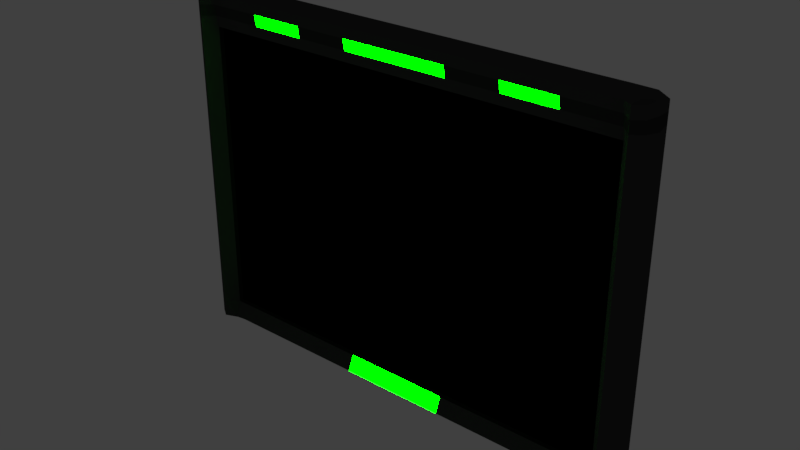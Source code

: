 # Source: terminal_small.blend  (saved by Blender 2.79.0; exported with 4.5.12 LTS)
import bpy
from mathutils import Matrix  # noqa: F401  (used for matrix-valued properties, if any)

bpy.ops.wm.read_factory_settings(use_empty=True)
scene = bpy.context.scene
scene.name = 'Scene'

# ---- collections
col_collection_1 = bpy.data.collections.new('Collection 1'); scene.collection.children.link(col_collection_1)

# ---- materials (node trees are filled in below, after node groups)
mat_base = bpy.data.materials.new('Base')
mat_base.alpha_threshold = 0.0
mat_base.roughness = 0.5
mat_screen = bpy.data.materials.new('Screen')
mat_screen.alpha_threshold = 0.0
mat_screen.roughness = 0.5
mat_vents = bpy.data.materials.new('Vents')
mat_vents.alpha_threshold = 0.0
mat_vents.roughness = 0.5
mat_screen_edge = bpy.data.materials.new('Screen Edge')
mat_screen_edge.alpha_threshold = 0.0
mat_screen_edge.roughness = 0.5
mat_accents = bpy.data.materials.new('Accents')
mat_accents.alpha_threshold = 0.0
mat_accents.roughness = 0.5

# ---- material node trees
mat_base.use_nodes = True; mat_base.node_tree.nodes.clear()
_N = mat_base.node_tree.nodes; _L = mat_base.node_tree.links
n0 = _N.new('ShaderNodeOutputMaterial'); n0.name = 'Material Output'; n0.location = (300, 300)
n1 = _N.new('ShaderNodeBsdfDiffuse'); n1.name = 'Diffuse BSDF'; n1.location = (10, 300)
n1.inputs[0].default_value = (0.04696, 0.04696, 0.04696, 1.0)
_L.new(n1.outputs[0], n0.inputs[0])
n0.is_active_output = True
mat_screen.use_nodes = True; mat_screen.node_tree.nodes.clear()
_N = mat_screen.node_tree.nodes; _L = mat_screen.node_tree.links
n0 = _N.new('ShaderNodeOutputMaterial'); n0.name = 'Material Output'; n0.location = (300, 300)
n1 = _N.new('ShaderNodeBsdfDiffuse'); n1.name = 'Diffuse BSDF'; n1.location = (10, 300)
n1.inputs[0].default_value = (0.0, 0.0, 0.0, 1.0)
_L.new(n1.outputs[0], n0.inputs[0])
n0.is_active_output = True
mat_vents.use_nodes = True; mat_vents.node_tree.nodes.clear()
_N = mat_vents.node_tree.nodes; _L = mat_vents.node_tree.links
n0 = _N.new('ShaderNodeOutputMaterial'); n0.name = 'Material Output'; n0.location = (300, 300)
n1 = _N.new('ShaderNodeEmission'); n1.name = 'Emission'; n1.location = (10, 300)
n1.inputs[0].default_value = (0.0, 0.5846, 0.0, 1.0)
n1.inputs[1].default_value = 50.0
_L.new(n1.outputs[0], n0.inputs[0])
n0.is_active_output = True
mat_screen_edge.use_nodes = True; mat_screen_edge.node_tree.nodes.clear()
_N = mat_screen_edge.node_tree.nodes; _L = mat_screen_edge.node_tree.links
n0 = _N.new('ShaderNodeOutputMaterial'); n0.name = 'Material Output'; n0.location = (300, 300)
n1 = _N.new('ShaderNodeBsdfDiffuse'); n1.name = 'Diffuse BSDF'; n1.location = (10, 300)
n1.inputs[0].default_value = (0.01002, 0.01002, 0.01002, 1.0)
_L.new(n1.outputs[0], n0.inputs[0])
n0.is_active_output = True
mat_accents.use_nodes = True; mat_accents.node_tree.nodes.clear()
_N = mat_accents.node_tree.nodes; _L = mat_accents.node_tree.links
n0 = _N.new('ShaderNodeOutputMaterial'); n0.name = 'Material Output'; n0.location = (300, 300)
n1 = _N.new('ShaderNodeBsdfDiffuse'); n1.name = 'Diffuse BSDF'; n1.location = (10, 300)
n1.inputs[0].default_value = (0.03106, 0.03106, 0.03106, 1.0)
_L.new(n1.outputs[0], n0.inputs[0])
n0.is_active_output = True

# ---- world
world_world = bpy.data.worlds.new('World'); scene.world = world_world
world_world.color = (0.05088, 0.05088, 0.05088)
world_world.use_sun_shadow = False
world_world.sun_shadow_jitter_overblur = 0.0
world_world.cycles.sampling_method = 'MANUAL'

# ---- meshes
me_cube_001 = bpy.data.meshes.new('Cube.001')
me_cube_001.from_pydata([(-1.151, -0.04768, -0.81), (-1.151, -0.04768, 0.899), (-1.151, 0.05977, -0.81), (-1.151, 0.05977, 0.8765), (1.151, -0.04768, -0.81), (1.151, -0.04768, 0.899), (1.151, 0.05977, -0.81), (1.151, 0.05977, 0.8765), (1.056, 0.05977, -0.81), (-1.056, 0.05977, -0.81), (-1.056, 0.05977, 0.899), (1.056, 0.05977, 0.899), (-1.056, -0.04768, -0.8617), (1.056, -0.04768, -0.8617), (1.056, -0.04768, 0.9428), (-1.056, -0.04768, 0.9428), (-1.191, -0.04768, -0.7351), (-1.191, -0.04768, 0.7351), (-1.151, 0.05977, 0.7351), (-1.151, 0.05977, -0.7351), (1.151, 0.05977, 0.7351), (1.151, 0.05977, -0.7351), (1.191, -0.04768, 0.7351), (1.191, -0.04768, -0.7351), (1.056, -0.04768, 0.7351), (1.056, -0.04768, -0.7351), (-1.056, -0.04768, 0.7351), (-1.056, -0.04768, -0.7351), (-1.056, 0.05977, 0.7351), (-1.056, 0.05977, -0.7351), (1.056, 0.05977, 0.7351), (1.056, 0.05977, -0.7351), (-1.151, -0.1031, 0.7351), (-1.151, -0.1031, 0.899), (1.151, -0.1031, -0.7351), (1.151, -0.1031, -0.81), (1.056, -0.1031, -0.81), (-1.056, -0.1031, 0.899), (-1.151, -0.1031, -0.81), (-1.056, -0.1031, -0.81), (1.151, -0.1031, 0.899), (1.056, -0.1031, 0.899), (1.056, -0.07328, -0.7351), (-1.056, -0.07328, -0.7351), (-1.151, -0.1031, -0.7351), (1.151, -0.1031, 0.7351), (1.056, -0.07328, 0.7351), (-1.056, -0.07328, 0.7351), (1.104, 0.05977, 0.899), (1.104, -0.05498, -0.8617), (1.104, 0.05977, -0.81), (1.104, -0.05498, 0.9428), (1.104, 0.05977, -0.7351), (1.104, 0.05977, 0.7351), (1.104, -0.1357, -0.81), (1.104, -0.1357, 0.899), (1.104, -0.1357, -0.7351), (1.104, -0.1357, 0.7351), (-1.104, 0.05977, -0.81), (-1.104, -0.05498, 0.9428), (-1.104, 0.05977, 0.899), (-1.104, -0.05498, -0.8617), (-1.104, 0.05977, -0.7351), (-1.104, 0.05977, 0.7351), (-1.104, -0.1357, 0.899), (-1.104, -0.1357, -0.81), (-1.104, -0.1357, -0.7351), (-1.104, -0.1357, 0.7351), (-1.178, -0.04768, 0.7897), (-1.164, -0.04768, 0.8444), (-1.151, 0.05977, 0.8294), (-1.151, 0.05977, 0.7822), (1.151, 0.05977, 0.8294), (1.151, 0.05977, 0.7822), (1.164, -0.04768, 0.8444), (1.178, -0.04768, 0.7897), (-1.056, 0.05977, 0.8444), (-1.056, 0.05977, 0.7897), (1.056, 0.05977, 0.8444), (1.056, 0.05977, 0.7897), (-1.151, -0.1031, 0.7897), (-1.151, -0.1031, 0.8444), (1.151, -0.1031, 0.8444), (1.151, -0.1031, 0.7897), (1.056, -0.09316, 0.8444), (1.056, -0.08322, 0.7897), (-1.056, -0.09316, 0.8444), (-1.056, -0.08322, 0.7897), (1.104, -0.1357, 0.8444), (1.104, -0.1357, 0.7897), (1.104, 0.05977, 0.8444), (1.104, 0.05977, 0.7897), (-1.104, -0.1357, 0.8444), (-1.104, -0.1357, 0.7897), (-1.104, 0.05977, 0.8444), (-1.104, 0.05977, 0.7897), (0.792, 0.05977, -0.81), (0.528, 0.05977, -0.81), (0.264, 0.05977, -0.81), (-2.98e-08, 0.05977, -0.81), (-0.264, 0.05977, -0.81), (-0.528, 0.05977, -0.81), (-0.792, 0.05977, -0.81), (-0.792, 0.05977, 0.899), (-0.528, 0.05977, 0.899), (-0.264, 0.05977, 0.899), (2.98e-08, 0.05977, 0.899), (0.264, 0.05977, 0.899), (0.528, 0.05977, 0.899), (0.792, 0.05977, 0.899), (-0.792, -0.04768, -0.8617), (-0.528, -0.04768, -0.8617), (-0.264, -0.04768, -0.8617), (2.98e-08, -0.04768, -0.8617), (0.264, -0.04768, -0.8617), (0.528, -0.04768, -0.8617), (0.792, -0.04768, -0.8617), (0.792, -0.04768, 0.9428), (0.528, -0.04768, 0.9428), (0.264, -0.04768, 0.9428), (-2.98e-08, -0.04768, 0.9428), (-0.264, -0.04768, 0.9428), (-0.528, -0.04768, 0.9428), (-0.792, -0.04768, 0.9428), (-0.792, 0.05977, -0.7351), (-0.528, 0.05977, -0.7351), (-0.264, 0.05977, -0.7351), (0.0, 0.05977, -0.7351), (0.264, 0.05977, -0.7351), (0.528, 0.05977, -0.7351), (0.792, 0.05977, -0.7351), (-0.792, 0.05977, 0.7351), (-0.528, 0.05977, 0.7351), (-0.264, 0.05977, 0.7351), (0.0, 0.05977, 0.7351), (0.264, 0.05977, 0.7351), (0.528, 0.05977, 0.7351), (0.792, 0.05977, 0.7351), (0.792, -0.04768, -0.7351), (0.528, -0.04768, -0.7351), (0.264, -0.04768, -0.7351), (-2.98e-08, -0.04768, -0.7351), (-0.264, -0.04768, -0.7351), (-0.528, -0.04768, -0.7351), (-0.792, -0.04768, -0.7351), (0.792, -0.04768, 0.7351), (0.528, -0.04768, 0.7351), (0.264, -0.04768, 0.7351), (-2.98e-08, -0.04768, 0.7351), (-0.264, -0.04768, 0.7351), (-0.528, -0.04768, 0.7351), (-0.792, -0.04768, 0.7351), (-0.792, -0.1031, -0.81), (-0.528, -0.1031, -0.81), (-0.264, -0.1031, -0.81), (2.98e-08, -0.1031, -0.81), (0.264, -0.1031, -0.81), (0.528, -0.1031, -0.81), (0.792, -0.1031, -0.81), (0.792, -0.1031, 0.899), (0.528, -0.1031, 0.899), (0.264, -0.1031, 0.899), (-2.98e-08, -0.1031, 0.899), (-0.264, -0.1031, 0.899), (-0.528, -0.1031, 0.899), (-0.792, -0.1031, 0.899), (0.792, -0.07328, -0.7351), (0.528, -0.07328, -0.7351), (0.264, -0.07328, -0.7351), (-2.98e-08, -0.07328, -0.7351), (-0.264, -0.07328, -0.7351), (-0.528, -0.07328, -0.7351), (-0.792, -0.07328, -0.7351), (0.792, -0.07328, 0.7351), (0.528, -0.07328, 0.7351), (0.264, -0.07328, 0.7351), (-2.98e-08, -0.07328, 0.7351), (-0.264, -0.07328, 0.7351), (-0.528, -0.07328, 0.7351), (-0.792, -0.07328, 0.7351), (0.792, -0.08322, 0.7897), (0.528, -0.08322, 0.7897), (0.264, -0.08322, 0.7897), (-2.98e-08, -0.08322, 0.7897), (-0.264, -0.08322, 0.7897), (-0.528, -0.08322, 0.7897), (-0.792, -0.08322, 0.7897), (0.792, -0.09316, 0.8444), (0.528, -0.09316, 0.8444), (0.264, -0.09316, 0.8444), (-2.98e-08, -0.09316, 0.8444), (-0.264, -0.09316, 0.8444), (-0.528, -0.09316, 0.8444), (-0.792, -0.09316, 0.8444), (-0.792, 0.05977, 0.7897), (-0.528, 0.05977, 0.7897), (-0.264, 0.05977, 0.7897), (0.0, 0.05977, 0.7897), (0.264, 0.05977, 0.7897), (0.528, 0.05977, 0.7897), (0.792, 0.05977, 0.7897), (-0.792, 0.05977, 0.8444), (-0.528, 0.05977, 0.8444), (-0.264, 0.05977, 0.8444), (2.98e-08, 0.05977, 0.8444), (0.264, 0.05977, 0.8444), (0.528, 0.05977, 0.8444), (0.792, 0.05977, 0.8444), (0.792, -0.04664, 0.7964), (0.528, -0.04664, 0.7964), (0.264, -0.04664, 0.7964), (-2.98e-08, -0.04664, 0.7964), (-0.264, -0.04664, 0.7964), (-0.528, -0.04664, 0.7964), (-0.792, -0.04664, 0.7964), (0.792, -0.05658, 0.851), (0.528, -0.05658, 0.851), (0.264, -0.05658, 0.851), (-2.98e-08, -0.05658, 0.851), (-0.264, -0.05658, 0.851), (-0.528, -0.05658, 0.851), (-0.792, -0.05658, 0.851), (-0.264, -0.04383, -0.8336), (2.98e-08, -0.04383, -0.8336), (0.264, -0.04383, -0.8336), (0.264, -0.01402, -0.7587), (-2.98e-08, -0.01402, -0.7587), (-0.264, -0.01402, -0.7587)], [], [(69, 1, 3, 70), (90, 48, 7, 72), (72, 7, 5, 74), (16, 0, 38, 44), (50, 6, 4, 49), (60, 3, 1, 59), (48, 11, 14, 51), (103, 10, 15, 123), (58, 9, 12, 61), (96, 8, 13, 116), (23, 22, 45, 34), (145, 24, 46, 173), (94, 60, 10, 76), (207, 109, 11, 78), (96, 130, 31, 8), (130, 137, 30, 31), (58, 62, 29, 9), (62, 63, 28, 29), (74, 5, 40, 82), (144, 151, 26, 27), (123, 15, 37, 165), (59, 1, 33, 64), (144, 27, 43, 172), (51, 14, 41, 55), (6, 21, 23, 4), (21, 20, 22, 23), (50, 52, 21, 6), (52, 53, 20, 21), (0, 16, 19, 2), (16, 17, 18, 19), (92, 64, 33, 81), (88, 55, 41, 84), (193, 165, 37, 86), (152, 172, 43, 39), (54, 56, 42, 36), (56, 57, 46, 42), (65, 66, 44, 38), (66, 67, 32, 44), (17, 16, 44, 32), (24, 25, 42, 46), (68, 17, 32, 80), (61, 12, 39, 65), (4, 23, 34, 35), (27, 26, 47, 43), (116, 13, 36, 158), (49, 4, 35, 54), (13, 49, 54, 36), (34, 45, 57, 56), (35, 34, 56, 54), (82, 40, 55, 88), (31, 30, 53, 52), (8, 31, 52, 50), (5, 51, 55, 40), (7, 48, 51, 5), (8, 50, 49, 13), (78, 11, 48, 90), (0, 61, 65, 38), (43, 47, 67, 66), (39, 43, 66, 65), (86, 37, 64, 92), (15, 59, 64, 37), (19, 18, 63, 62), (2, 19, 62, 58), (70, 3, 60, 94), (2, 58, 61, 0), (10, 60, 59, 15), (18, 71, 95, 63), (71, 70, 94, 95), (47, 87, 93, 67), (87, 86, 92, 93), (30, 79, 91, 53), (79, 78, 90, 91), (45, 83, 89, 57), (83, 82, 88, 89), (1, 69, 81, 33), (69, 68, 80, 81), (179, 186, 87, 47), (186, 193, 86, 87), (57, 89, 85, 46), (89, 88, 84, 85), (67, 93, 80, 32), (93, 92, 81, 80), (22, 75, 83, 45), (75, 74, 82, 83), (137, 200, 79, 30), (200, 207, 78, 79), (63, 95, 77, 28), (95, 94, 76, 77), (20, 73, 75, 22), (73, 72, 74, 75), (53, 91, 73, 20), (91, 90, 72, 73), (17, 68, 71, 18), (68, 69, 70, 71), (77, 76, 201, 194), (194, 201, 202, 195), (195, 202, 203, 196), (196, 203, 204, 197), (197, 204, 205, 198), (198, 205, 206, 199), (199, 206, 207, 200), (28, 77, 194, 131), (131, 194, 195, 132), (132, 195, 196, 133), (133, 196, 197, 134), (134, 197, 198, 135), (135, 198, 199, 136), (136, 199, 200, 137), (85, 84, 187, 180), (189, 190, 218, 217), (181, 188, 189, 182), (191, 184, 212, 219), (181, 180, 208, 209), (184, 191, 192, 185), (187, 188, 216, 215), (46, 85, 180, 173), (173, 180, 181, 174), (174, 181, 182, 175), (175, 182, 183, 176), (176, 183, 184, 177), (177, 184, 185, 178), (178, 185, 186, 179), (12, 110, 152, 39), (110, 111, 153, 152), (111, 112, 154, 153), (112, 113, 155, 154), (113, 114, 156, 155), (114, 115, 157, 156), (115, 116, 158, 157), (36, 42, 166, 158), (158, 166, 167, 157), (157, 167, 168, 156), (155, 156, 224, 223), (168, 169, 226, 225), (154, 170, 171, 153), (153, 171, 172, 152), (84, 41, 159, 187), (187, 159, 160, 188), (188, 160, 161, 189), (189, 161, 162, 190), (190, 162, 163, 191), (191, 163, 164, 192), (192, 164, 165, 193), (25, 138, 166, 42), (138, 139, 167, 166), (139, 140, 168, 167), (140, 141, 169, 168), (141, 142, 170, 169), (142, 143, 171, 170), (143, 144, 172, 171), (14, 117, 159, 41), (117, 118, 160, 159), (118, 119, 161, 160), (119, 120, 162, 161), (120, 121, 163, 162), (121, 122, 164, 163), (122, 123, 165, 164), (25, 24, 145, 138), (138, 145, 146, 139), (139, 146, 147, 140), (140, 147, 148, 141), (141, 148, 149, 142), (142, 149, 150, 143), (143, 150, 151, 144), (29, 28, 131, 124), (124, 131, 132, 125), (125, 132, 133, 126), (126, 133, 134, 127), (127, 134, 135, 128), (128, 135, 136, 129), (129, 136, 137, 130), (9, 29, 124, 102), (102, 124, 125, 101), (101, 125, 126, 100), (100, 126, 127, 99), (99, 127, 128, 98), (98, 128, 129, 97), (97, 129, 130, 96), (76, 10, 103, 201), (201, 103, 104, 202), (202, 104, 105, 203), (203, 105, 106, 204), (204, 106, 107, 205), (205, 107, 108, 206), (206, 108, 109, 207), (26, 151, 179, 47), (151, 150, 178, 179), (150, 149, 177, 178), (149, 148, 176, 177), (148, 147, 175, 176), (147, 146, 174, 175), (146, 145, 173, 174), (9, 102, 110, 12), (102, 101, 111, 110), (101, 100, 112, 111), (100, 99, 113, 112), (99, 98, 114, 113), (98, 97, 115, 114), (97, 96, 116, 115), (11, 109, 117, 14), (109, 108, 118, 117), (108, 107, 119, 118), (107, 106, 120, 119), (106, 105, 121, 120), (105, 104, 122, 121), (104, 103, 123, 122), (208, 215, 216, 209), (210, 217, 218, 211), (211, 218, 219, 212), (213, 220, 221, 214), (185, 192, 220, 213), (183, 182, 210, 211), (193, 186, 214, 221), (190, 191, 219, 218), (184, 183, 211, 212), (180, 187, 215, 208), (192, 193, 221, 220), (186, 185, 213, 214), (188, 181, 209, 216), (182, 189, 217, 210), (224, 225, 226, 223), (223, 226, 227, 222), (170, 154, 222, 227), (169, 170, 227, 226), (156, 168, 225, 224), (154, 155, 223, 222)])
me_cube_001.polygons.foreach_set('material_index', [0, 0, 0, 0, 0, 0, 0, 0, 0, 0, 0, 3, 0, 0, 0, 0, 0, 0, 0, 1, 0, 0, 3, 0, 0, 0, 0, 0, 0, 0, 0, 0, 0, 0, 0, 0, 0, 0, 0, 3, 0, 0, 0, 3, 0, 0, 0, 0, 0, 0, 0, 0, 0, 0, 0, 0, 0, 0, 0, 0, 0, 0, 0, 0, 0, 0, 0, 0, 0, 4, 0, 0, 0, 4, 0, 4, 0, 4, 0, 4, 0, 4, 0, 4, 0, 0, 0, 0, 0, 4, 0, 0, 0, 4, 0, 0, 0, 0, 0, 0, 0, 0, 0, 0, 0, 0, 0, 0, 4, 2, 4, 2, 2, 4, 2, 0, 0, 0, 0, 0, 0, 0, 0, 0, 0, 0, 0, 0, 0, 0, 0, 0, 2, 2, 0, 0, 0, 0, 0, 0, 0, 0, 0, 3, 3, 3, 3, 3, 3, 3, 0, 0, 0, 0, 0, 0, 0, 1, 1, 1, 1, 1, 1, 1, 0, 0, 0, 0, 0, 0, 0, 0, 0, 0, 0, 0, 0, 0, 0, 0, 0, 0, 0, 0, 0, 3, 3, 3, 3, 3, 3, 3, 0, 0, 0, 0, 0, 0, 0, 0, 0, 0, 0, 0, 0, 0, 2, 2, 2, 2, 2, 2, 2, 2, 2, 2, 2, 2, 2, 2, 2, 2, 2, 2, 2, 2])
_uv = me_cube_001.uv_layers.new(name='UVMap')
_uv.uv.foreach_set('vector', [0.0, 0.0, 0.0, 0.0, 0.0, 0.0, 0.0, 0.0, 0.0, 0.0, 0.0, 0.0, 0.0, 0.0, 0.0, 0.0, 0.0, 0.0, 0.0, 0.0, 0.0, 0.0, 0.0, 0.0, 0.0, 0.0, 0.0, 0.0, 0.0, 0.0, 0.0, 0.0, 0.0, 0.0, 0.0, 0.0, 0.0, 0.0, 0.0, 0.0, 0.0, 0.0, 0.0, 0.0, 0.0, 0.0, 0.0, 0.0, 0.0, 0.0, 0.0, 0.0, 0.0, 0.0, 0.0, 0.0, 0.0, 0.0, 0.0, 0.0, 0.0, 0.0, 0.0, 0.0, 0.0, 0.0, 0.0, 0.0, 0.0, 0.0, 0.0, 0.0, 0.0, 0.0, 0.0, 0.0, 0.0, 0.0, 0.0, 0.0, 0.0, 0.0, 0.0, 0.0, 0.0, 0.0, 0.0, 0.0, 0.0, 0.0, 0.0, 0.0, 0.0, 0.0, 0.0, 0.0, 0.0, 0.0, 0.0, 0.0, 0.0, 0.0, 0.0, 0.0, 0.0, 0.0, 0.0, 0.0, 0.0, 0.0, 0.0, 0.0, 0.0, 0.0, 0.0, 0.0, 0.0, 0.0, 0.0, 0.0, 0.0, 0.0, 0.0, 0.0, 0.0, 0.0, 0.0, 0.0, 0.0, 0.0, 0.0, 0.0, 0.0, 0.0, 0.0, 0.0, 0.0, 0.0, 0.0, 0.0, 0.0, 0.0, 0.0, 0.0, 0.0, 0.0, 0.0, 0.0, 0.0, 0.0, 0.0, 0.0, 0.1251, 0.1502, 0.1251, 0.8462, 8.342e-05, 0.8462, 8.348e-05, 0.1502, 0.0, 0.0, 0.0, 0.0, 0.0, 0.0, 0.0, 0.0, 0.0, 0.0, 0.0, 0.0, 0.0, 0.0, 0.0, 0.0, 0.0, 0.0, 0.0, 0.0, 0.0, 0.0, 0.0, 0.0, 0.0, 0.0, 0.0, 0.0, 0.0, 0.0, 0.0, 0.0, 0.0, 0.0, 0.0, 0.0, 0.0, 0.0, 0.0, 0.0, 0.0, 0.0, 0.0, 0.0, 0.0, 0.0, 0.0, 0.0, 0.0, 0.0, 0.0, 0.0, 0.0, 0.0, 0.0, 0.0, 0.0, 0.0, 0.0, 0.0, 0.0, 0.0, 0.0, 0.0, 0.0, 0.0, 0.0, 0.0, 0.0, 0.0, 0.0, 0.0, 0.0, 0.0, 0.0, 0.0, 0.0, 0.0, 0.0, 0.0, 0.0, 0.0, 0.0, 0.0, 0.0, 0.0, 0.0, 0.0, 0.0, 0.0, 0.0, 0.0, 0.0, 0.0, 0.0, 0.0, 0.0, 0.0, 0.0, 0.0, 0.0, 0.0, 0.0, 0.0, 0.0, 0.0, 0.0, 0.0, 0.0, 0.0, 0.0, 0.0, 0.0, 0.0, 0.0, 0.0, 0.0, 0.0, 0.0, 0.0, 0.0, 0.0, 0.0, 0.0, 0.0, 0.0, 0.0, 0.0, 0.0, 0.0, 0.0, 0.0, 0.0, 0.0, 0.0, 0.0, 0.0, 0.0, 0.0, 0.0, 0.0, 0.0, 0.0, 0.0, 0.0, 0.0, 0.0, 0.0, 0.0, 0.0, 0.0, 0.0, 0.0, 0.0, 0.0, 0.0, 0.0, 0.0, 0.0, 0.0, 0.0, 0.0, 0.0, 0.0, 0.0, 0.0, 0.0, 0.0, 0.0, 0.0, 0.0, 0.0, 0.0, 0.0, 0.0, 0.0, 0.0, 0.0, 0.0, 0.0, 0.0, 0.0, 0.0, 0.0, 0.0, 0.0, 0.0, 0.0, 0.0, 0.0, 0.0, 0.0, 0.0, 0.0, 0.0, 0.0, 0.0, 0.0, 0.0, 0.0, 0.0, 0.0, 0.0, 0.0, 0.0, 0.0, 0.0, 0.0, 0.0, 0.0, 0.0, 0.0, 0.0, 0.0, 0.0, 0.0, 0.0, 0.0, 0.0, 0.0, 0.0, 0.0, 0.0, 0.0, 0.0, 0.0, 0.0, 0.0, 0.0, 0.0, 0.0, 0.0, 0.0, 0.0, 0.0, 0.0, 0.0, 0.0, 0.0, 0.0, 0.0, 0.0, 0.0, 0.0, 0.0, 0.0, 0.0, 0.0, 0.0, 0.0, 0.0, 0.0, 0.0, 0.0, 0.0, 0.0, 0.0, 0.0, 0.0, 0.0, 0.0, 0.0, 0.0, 0.0, 0.0, 0.0, 0.0, 0.0, 0.0, 0.0, 0.0, 0.0, 0.0, 0.0, 0.0, 0.0, 0.0, 0.0, 0.0, 0.0, 0.0, 0.0, 0.0, 0.0, 0.0, 0.0, 0.0, 0.0, 0.0, 0.0, 0.0, 0.0, 0.0, 0.0, 0.0, 0.0, 0.0, 0.0, 0.0, 0.0, 0.0, 0.0, 0.0, 0.0, 0.0, 0.0, 0.0, 0.0, 0.0, 0.0, 0.0, 0.0, 0.0, 0.0, 0.0, 0.0, 0.0, 0.0, 0.0, 0.0, 0.0, 0.0, 0.0, 0.0, 0.0, 0.0, 0.0, 0.0, 0.0, 0.0, 0.0, 0.0, 0.0, 0.0, 0.0, 0.0, 0.0, 0.0, 0.0, 0.0, 0.0, 0.0, 0.0, 0.0, 0.0, 0.0, 0.0, 0.0, 0.0, 0.0, 0.0, 0.0, 0.0, 0.0, 0.0, 0.0, 0.0, 0.0, 0.0, 0.0, 0.0, 0.0, 0.0, 0.0, 0.0, 0.0, 0.0, 0.0, 0.0, 0.0, 0.0, 0.0, 0.0, 0.0, 0.0, 0.0, 0.0, 0.0, 0.0, 0.0, 0.0, 0.0, 0.0, 0.0, 0.0, 0.0, 0.0, 0.0, 0.0, 0.0, 0.0, 0.0, 0.0, 0.0, 0.0, 0.0, 0.0, 0.0, 0.0, 0.0, 0.0, 0.0, 0.0, 0.0, 0.0, 0.0, 0.0, 0.0, 0.0, 0.0, 0.0, 0.0, 0.0, 0.0, 0.0, 0.0, 0.0, 0.0, 0.0, 0.0, 0.0, 0.0, 0.0, 0.0, 0.0, 0.0, 0.0, 0.0, 0.0, 0.0, 0.0, 0.0, 0.0, 0.0, 0.0, 0.0, 0.0, 0.0, 0.0, 0.0, 0.0, 0.0, 0.0, 0.0, 0.0, 0.0, 0.0, 0.0, 0.0, 0.0, 0.0, 0.0, 0.0, 0.0, 0.0, 0.0, 0.0, 0.0, 0.0, 0.0, 0.0, 0.0, 0.0, 0.0, 0.0, 0.0, 0.0, 0.0, 0.0, 0.0, 0.0, 0.0, 0.0, 0.0, 0.0, 0.0, 0.0, 0.0, 0.0, 0.0, 0.0, 0.0, 0.0, 0.0, 0.0, 0.0, 0.0, 0.0, 0.0, 0.0, 0.0, 0.0, 0.0, 0.0, 0.0, 0.0, 0.0, 0.0, 0.0, 0.0, 0.0, 0.0, 0.0, 0.0, 0.0, 0.0, 0.0, 0.0, 0.0, 0.0, 0.0, 0.0, 0.0, 0.0, 0.0, 0.0, 0.0, 0.0, 0.0, 0.0, 0.0, 0.0, 0.0, 0.0, 0.0, 0.0, 0.0, 0.0, 0.0, 0.0, 0.0, 0.0, 0.0, 0.0, 0.0, 0.0, 0.0, 0.0, 0.0, 0.0, 0.0, 0.0, 0.0, 0.0, 0.0, 0.0, 0.0, 0.0, 0.0, 0.0, 0.0, 0.0, 0.0, 0.0, 0.0, 0.0, 0.0, 0.0, 0.0, 0.0, 0.0, 0.0, 0.0, 0.0, 0.0, 0.0, 0.0, 0.0, 0.0, 0.0, 0.0, 0.0, 0.0, 0.0, 0.0, 0.0, 0.0, 0.0, 0.0, 0.0, 0.0, 0.0, 0.0, 0.0, 0.0, 0.0, 0.0, 0.0, 0.0, 0.0, 0.0, 0.0, 0.0, 0.0, 0.0, 0.0, 0.0, 0.0, 0.0, 0.0, 0.0, 0.0, 0.0, 0.0, 0.0, 0.0, 0.0, 0.0, 0.0, 0.0, 0.0, 0.0, 0.0, 0.0, 0.0, 0.0, 0.0, 0.0, 0.0, 0.0, 0.0, 0.0, 0.0, 0.0, 0.0, 0.0, 0.0, 0.0, 0.0, 0.0, 0.0, 0.0, 0.0, 0.0, 0.0, 0.0, 0.0, 0.0, 0.0, 0.0, 0.0, 0.0, 0.0, 0.0, 0.0, 0.0, 0.0, 0.0, 0.0, 0.0, 0.0, 0.0, 0.0, 0.0, 0.0, 0.0, 0.0, 0.0, 0.0, 0.0, 0.0, 0.0, 0.0, 0.0, 0.0, 0.0, 0.0, 0.0, 0.0, 0.0, 0.0, 0.0, 0.0, 0.0, 0.0, 0.0, 0.0, 0.0, 0.0, 0.0, 0.0, 0.0, 0.0, 0.0, 0.0, 0.0, 0.0, 0.0, 0.0, 0.0, 0.0, 0.0, 0.0, 0.0, 0.0, 0.0, 0.0, 0.0, 0.0, 0.0, 0.0, 0.0, 0.0, 0.0, 0.0, 0.0, 0.0, 0.0, 0.0, 0.0, 0.0, 0.0, 0.0, 0.0, 0.0, 0.0, 0.0, 0.0, 0.0, 0.0, 0.0, 0.0, 0.0, 0.0, 0.0, 0.0, 0.0, 0.0, 0.0, 0.0, 0.0, 0.0, 0.0, 0.0, 0.0, 0.0, 0.0, 0.0, 0.0, 0.0, 0.0, 0.0, 0.0, 0.0, 0.0, 0.0, 0.0, 0.0, 0.0, 0.0, 0.0, 0.0, 0.0, 0.0, 0.0, 0.0, 0.0, 0.0, 0.0, 0.0, 0.0, 0.0, 0.0, 0.0, 0.0, 0.0, 0.0, 0.0, 0.0, 0.0, 0.0, 0.0, 0.0, 0.0, 0.0, 0.0, 0.0, 0.0, 0.0, 0.0, 0.0, 0.0, 0.0, 0.0, 0.0, 0.0, 0.0, 0.0, 0.0, 0.0, 0.0, 0.0, 0.0, 0.0, 0.0, 0.0, 0.0, 0.0, 0.0, 0.0, 0.0, 0.0, 0.0, 0.0, 0.0, 0.0, 0.0, 0.0, 0.0, 0.0, 0.0, 0.0, 0.0, 0.0, 0.0, 0.0, 0.0, 0.0, 0.0, 0.0, 0.0, 0.0, 0.0, 0.0, 0.0, 0.0, 0.0, 0.0, 0.0, 0.0, 0.0, 0.0, 0.0, 0.0, 0.0, 0.0, 0.0, 0.0, 0.0, 0.0, 0.0, 0.0, 0.0, 0.0, 0.0, 0.0, 0.0, 0.0, 0.0, 0.0, 0.0, 0.0, 0.0, 0.0, 0.0, 0.0, 0.0, 0.0, 0.0, 0.0, 0.0, 0.0, 0.0, 0.0, 0.0, 0.0, 0.0, 0.0, 0.0, 0.0, 0.0, 0.0, 0.0, 0.0, 0.0, 0.0, 0.0, 0.0, 0.0, 0.0, 0.0, 0.0, 0.0, 0.0, 0.0, 0.0, 0.0, 0.0, 0.0, 0.0, 0.0, 0.0, 0.0, 0.0, 0.0, 0.0, 0.0, 0.0, 0.0, 0.0, 0.0, 0.0, 0.0, 0.0, 0.0, 0.0, 0.0, 0.0, 0.0, 0.0, 0.0, 0.0, 0.0, 0.0, 0.0, 0.0, 0.0, 0.0, 0.0, 0.0, 0.0, 0.0, 0.0, 0.0, 0.0, 0.0, 0.0, 0.0, 0.0, 0.0, 0.0, 0.0, 0.0, 0.0, 0.0, 0.0, 0.0, 0.0, 0.0, 0.0, 0.0, 0.0, 0.0, 0.0, 0.0, 0.0, 0.0, 0.0, 0.0, 0.0, 0.0, 0.0, 0.0, 0.0, 0.0, 0.0, 0.0, 0.0, 0.0, 0.0, 0.0, 0.0, 0.0, 0.0, 0.0, 0.0, 0.0, 0.0, 0.0, 0.0, 0.0, 0.0, 0.0, 0.0, 0.0, 0.0, 0.0, 0.0, 0.0, 0.0, 0.0, 0.0, 0.0, 0.0, 0.0, 0.0, 0.0, 0.0, 0.0, 0.0, 0.0, 0.0, 0.0, 0.0, 0.0, 0.0, 0.0, 0.0, 0.0, 0.0, 0.0, 0.0, 0.0, 0.0, 0.0, 0.0, 0.0, 0.0, 0.0, 0.0, 0.0, 0.0, 0.0, 0.0, 0.0, 0.0, 0.0, 0.0, 0.0, 0.0, 0.0, 0.0, 0.0, 0.0, 0.0, 0.0, 0.0, 0.0, 0.0, 0.0, 0.0, 0.0, 0.0, 0.0, 0.0, 0.0, 0.0, 0.0, 0.0, 0.0, 0.0, 0.0, 0.0, 0.0, 0.0, 0.0, 0.0, 0.0, 0.0, 0.0, 0.0, 0.0, 0.0, 0.0, 0.0, 0.0, 0.0, 0.0, 0.0, 0.0, 0.0, 0.0, 0.0, 0.0, 0.0, 0.0, 0.0, 0.0, 0.0, 0.0, 0.0, 0.0, 0.0, 0.0, 0.0, 0.0, 0.0, 0.0, 0.0, 0.0, 0.0, 0.0, 0.0, 0.0, 0.0, 0.0, 0.0, 0.0, 0.0, 0.0, 0.0, 0.0, 0.0, 0.0, 0.0, 0.0, 0.9999, 0.1502, 0.9999, 0.8462, 0.8749, 0.8462, 0.8749, 0.1502, 0.8749, 0.1502, 0.8749, 0.8462, 0.75, 0.8462, 0.75, 0.1502, 0.75, 0.1502, 0.75, 0.8462, 0.625, 0.8462, 0.625, 0.1502, 0.625, 0.1502, 0.625, 0.8462, 0.5, 0.8462, 0.5, 0.1502, 0.5, 0.1502, 0.5, 0.8462, 0.375, 0.8462, 0.375, 0.1502, 0.375, 0.1502, 0.375, 0.8462, 0.25, 0.8462, 0.25, 0.1502, 0.25, 0.1502, 0.25, 0.8462, 0.1251, 0.8462, 0.1251, 0.1502, 0.0, 0.0, 0.0, 0.0, 0.0, 0.0, 0.0, 0.0, 0.0, 0.0, 0.0, 0.0, 0.0, 0.0, 0.0, 0.0, 0.0, 0.0, 0.0, 0.0, 0.0, 0.0, 0.0, 0.0, 0.0, 0.0, 0.0, 0.0, 0.0, 0.0, 0.0, 0.0, 0.0, 0.0, 0.0, 0.0, 0.0, 0.0, 0.0, 0.0, 0.0, 0.0, 0.0, 0.0, 0.0, 0.0, 0.0, 0.0, 0.0, 0.0, 0.0, 0.0, 0.0, 0.0, 0.0, 0.0, 0.0, 0.0, 0.0, 0.0, 0.0, 0.0, 0.0, 0.0, 0.0, 0.0, 0.0, 0.0, 0.0, 0.0, 0.0, 0.0, 0.0, 0.0, 0.0, 0.0, 0.0, 0.0, 0.0, 0.0, 0.0, 0.0, 0.0, 0.0, 0.0, 0.0, 0.0, 0.0, 0.0, 0.0, 0.0, 0.0, 0.0, 0.0, 0.0, 0.0, 0.0, 0.0, 0.0, 0.0, 0.0, 0.0, 0.0, 0.0, 0.0, 0.0, 0.0, 0.0, 0.0, 0.0, 0.0, 0.0, 0.0, 0.0, 0.0, 0.0, 0.0, 0.0, 0.0, 0.0, 0.0, 0.0, 0.0, 0.0, 0.0, 0.0, 0.0, 0.0, 0.0, 0.0, 0.0, 0.0, 0.0, 0.0, 0.0, 0.0, 0.0, 0.0, 0.0, 0.0, 0.0, 0.0, 0.0, 0.0, 0.0, 0.0, 0.0, 0.0, 0.0, 0.0, 0.0, 0.0, 0.0, 0.0, 0.0, 0.0, 0.0, 0.0, 0.0, 0.0, 0.0, 0.0, 0.0, 0.0, 0.0, 0.0, 0.0, 0.0, 0.0, 0.0, 0.0, 0.0, 0.0, 0.0, 0.0, 0.0, 0.0, 0.0, 0.0, 0.0, 0.0, 0.0, 0.0, 0.0, 0.0, 0.0, 0.0, 0.0, 0.0, 0.0, 0.0, 0.0, 0.0, 0.0, 0.0, 0.0, 0.0, 0.0, 0.0, 0.0, 0.0, 0.0, 0.0, 0.0, 0.0, 0.0, 0.0, 0.0, 0.0, 0.0, 0.0, 0.0, 0.0, 0.0, 0.0, 0.0, 0.0, 0.0, 0.0, 0.0, 0.0, 0.0, 0.0, 0.0, 0.0, 0.0, 0.0, 0.0, 0.0, 0.0, 0.0, 0.0, 0.0, 0.0, 0.0, 0.0, 0.0, 0.0, 0.0, 0.0, 0.0, 0.0, 0.0, 0.0, 0.0, 0.0, 0.0, 0.0, 0.0, 0.0, 0.0, 0.0, 0.0, 0.0, 0.0, 0.0, 0.0, 0.0, 0.0, 0.0, 0.0, 0.0, 0.0, 0.0, 0.0, 0.0, 0.0, 0.0, 0.0, 0.0, 0.0, 0.0, 0.0, 0.0, 0.0, 0.0, 0.0, 0.0, 0.0, 0.0, 0.0, 0.0, 0.0, 0.0, 0.0, 0.0, 0.0, 0.0, 0.0, 0.0, 0.0, 0.0, 0.0, 0.0, 0.0, 0.0, 0.0, 0.0, 0.0, 0.0, 0.0, 0.0, 0.0, 0.0, 0.0, 0.0, 0.0, 0.0, 0.0, 0.0, 0.0, 0.0, 0.0, 0.0, 0.0, 0.0, 0.0, 0.0, 0.0, 0.0, 0.0, 0.0, 0.0, 0.0, 0.0, 0.0, 0.0, 0.0, 0.0, 0.0, 0.0, 0.0, 0.0, 0.0, 0.0, 0.0, 0.0, 0.0, 0.0, 0.0, 0.0, 0.0, 0.0, 0.0, 0.0, 0.0, 0.0, 0.0, 0.0, 0.0, 0.0, 0.0, 0.0, 0.0, 0.0, 0.0, 0.0, 0.0, 0.0, 0.0, 0.0, 0.0, 0.0, 0.0, 0.0, 0.0, 0.0, 0.0, 0.0, 0.0, 0.0, 0.0, 0.0, 0.0, 0.0, 0.0, 0.0, 0.0, 0.0, 0.0, 0.0, 0.0, 0.0, 0.0, 0.0, 0.0, 0.0, 0.0, 0.0, 0.0, 0.0, 0.0, 0.0, 0.0, 0.0, 0.0, 0.0, 0.0, 0.0, 0.0, 0.0, 0.0, 0.0, 0.0, 0.0, 0.0, 0.0, 0.0, 0.0, 0.0, 0.0, 0.0, 0.0, 0.0, 0.0, 0.0, 0.0, 0.0, 0.0, 0.0, 0.0, 0.0, 0.0, 0.0, 0.0, 0.0, 0.0, 0.0, 0.0, 0.0, 0.0, 0.0, 0.0, 0.0, 0.0, 0.0, 0.0, 0.0, 0.0, 0.0, 0.0, 0.0, 0.0, 0.0, 0.0, 0.0, 0.0, 0.0, 0.0, 0.0, 0.0, 0.0, 0.0, 0.0, 0.0, 0.0, 0.0, 0.0, 0.0, 0.0, 0.0, 0.0, 0.0, 0.0, 0.0, 0.0, 0.0, 0.0, 0.0, 0.0, 0.0, 0.0, 0.0, 0.0, 0.0, 0.0, 0.0, 0.0, 0.0, 0.0, 0.0, 0.0, 0.0, 0.0, 0.0, 0.0, 0.0, 0.0, 0.0, 0.0, 0.0, 0.0, 0.0, 0.0, 0.0, 0.0])
me_cube_001.materials.append(mat_base)
me_cube_001.materials.append(mat_screen)
me_cube_001.materials.append(mat_vents)
me_cube_001.materials.append(mat_screen_edge)
me_cube_001.materials.append(mat_accents)
me_cube_001.use_remesh_preserve_volume = False
me_cube_001.use_remesh_preserve_attributes = False
me_cube_001.use_mirror_vertex_groups = False
me_cube_001.update()

# ---- objects
ob_terminal = bpy.data.objects.new('Terminal', me_cube_001)

# ---- transforms, parenting, visibility, modifiers, constraints
ob_terminal.location = (0.0, 0.0, 0.0)
ob_terminal.lineart.crease_threshold = 0.0

# ---- collection membership
col_collection_1.objects.link(ob_terminal)

# ---- scene / render settings (as saved in the file)
scene.frame_start = 1; scene.frame_end = 250; scene.frame_set(1)
scene.render.engine = 'CYCLES'
scene.render.resolution_percentage = 50
scene.render.dither_intensity = 0.0
scene.cycles.use_denoising = False
scene.cycles.samples = 128
scene.cycles.sampling_pattern = 'TABULATED_SOBOL'
scene.cycles.use_adaptive_sampling = False
scene.cycles.use_light_tree = False
scene.cycles.blur_glossy = 0.0
scene.cycles.sample_clamp_indirect = 0.0
scene.view_settings.view_transform = 'Standard'
bpy.context.view_layer.update()

# ---- added for rendering (the .blend has no active camera): camera
cam_auto = bpy.data.cameras.new('AutoCamera')
cam_auto.lens = 50.0
cam_auto.sensor_width = 36.0
cam_auto.clip_end = 1000.0
ob_auto_camera = bpy.data.objects.new('AutoCamera', cam_auto)
scene.collection.objects.link(ob_auto_camera)
ob_auto_camera.location = (2.77021, -3.36222, 2.25672)
ob_auto_camera.rotation_euler = (1.09748, -7.21219e-08, 0.694738)
scene.camera = ob_auto_camera
bpy.context.view_layer.update()
